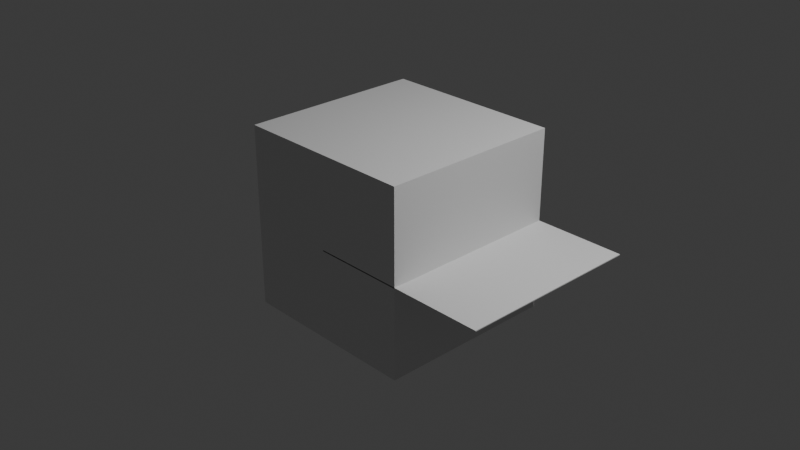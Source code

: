 # Source: capture-software-fixture.blend  (saved by Blender 4.5.92; exported with 4.5.12 LTS)
import bpy
from mathutils import Matrix  # noqa: F401  (used for matrix-valued properties, if any)

bpy.ops.wm.read_factory_settings(use_empty=True)
scene = bpy.context.scene
scene.name = 'Scene'

# ---- collections
col_collection = bpy.data.collections.new('Collection'); scene.collection.children.link(col_collection)
col_instanced_collection = bpy.data.collections.new('instanced.collection')  # instanced only; not linked into the scene

# ---- materials (node trees are filled in below, after node groups)
mat_material = bpy.data.materials.new('Material')
mat_material.alpha_threshold = 0.0
mat_material.roughness = 0.5
mat_material.line_color = (0.0, 0.0, 0.0, 1.0)

# ---- material node trees
mat_material.use_nodes = True; mat_material.node_tree.nodes.clear()
_N = mat_material.node_tree.nodes; _L = mat_material.node_tree.links
n0 = _N.new('ShaderNodeOutputMaterial'); n0.name = 'Material Output'; n0.location = (200, 100)
n1 = _N.new('ShaderNodeBsdfPrincipled'); n1.name = 'Principled BSDF'; n1.location = (-200, 100)
n1.inputs[3].default_value = 1.45
_L.new(n1.outputs[0], n0.inputs[0])
n0.is_active_output = True

# ---- world
world_world = bpy.data.worlds.new('World'); scene.world = world_world
world_world.use_nodes = True; world_world.node_tree.nodes.clear()
_N = world_world.node_tree.nodes; _L = world_world.node_tree.links
n0 = _N.new('ShaderNodeOutputWorld'); n0.name = 'World Output'; n0.location = (200, 100)
n1 = _N.new('ShaderNodeBackground'); n1.name = 'Background'; n1.location = (-200, 100)
n1.inputs[0].default_value = (0.05088, 0.05088, 0.05088, 1.0)
_L.new(n1.outputs[0], n0.inputs[0])
n0.is_active_output = True
world_world.color = (0.05088, 0.05088, 0.05088)
world_world.sun_shadow_jitter_overblur = 0.0

# ---- cameras
cam_camera = bpy.data.cameras.new('Camera')
cam_camera.clip_end = 100.0
cam_camera.ortho_scale = 7.314

# ---- lights
light_light = bpy.data.lights.new('Light', 'POINT')
light_light.energy = 1000.0
light_light.shadow_soft_size = 0.1

# ---- meshes
me_mirror_mesh = bpy.data.meshes.new('mirror.mesh')
me_mirror_mesh.from_pydata([(-1.0, -1.0, 0.0), (1.0, -1.0, 0.0), (1.0, 1.0, 0.0), (-1.0, 1.0, 0.0)], [], [(0, 1, 2, 3)])
me_mirror_mesh.update()
me_cube = bpy.data.meshes.new('Cube')
me_cube.from_pydata([(1.0, 1.0, 1.0), (1.0, 1.0, -1.0), (1.0, -1.0, 1.0), (1.0, -1.0, -1.0), (-1.0, 1.0, 1.0), (-1.0, 1.0, -1.0), (-1.0, -1.0, 1.0), (-1.0, -1.0, -1.0)], [], [(0, 4, 6, 2), (3, 2, 6, 7), (7, 6, 4, 5), (5, 1, 3, 7), (1, 0, 2, 3), (5, 4, 0, 1)])
_uv = me_cube.uv_layers.new(name='UVMap')
_uv.uv.foreach_set('vector', [0.625, 0.5, 0.875, 0.5, 0.875, 0.75, 0.625, 0.75, 0.375, 0.75, 0.625, 0.75, 0.625, 1.0, 0.375, 1.0, 0.375, 0.0, 0.625, 0.0, 0.625, 0.25, 0.375, 0.25, 0.125, 0.5, 0.375, 0.5, 0.375, 0.75, 0.125, 0.75, 0.375, 0.5, 0.625, 0.5, 0.625, 0.75, 0.375, 0.75, 0.375, 0.25, 0.625, 0.25, 0.625, 0.5, 0.375, 0.5])
me_cube.materials.append(mat_material)
me_cube.use_mirror_vertex_groups = False
me_cube.update()
me_mirror_mesh_001 = bpy.data.meshes.new('mirror.mesh.001')
me_mirror_mesh_001.from_pydata([(-1.0, -1.0, 0.0), (1.0, -1.0, 0.0), (1.0, 1.0, 0.0), (-1.0, 1.0, 0.0)], [], [(0, 1, 2, 3)])
me_mirror_mesh_001.update()

# ---- objects
ob_source = bpy.data.objects.new('source', None)
ob_detector = bpy.data.objects.new('detector', None)
ob_mirror = bpy.data.objects.new('mirror', me_mirror_mesh)
ob_instance = bpy.data.objects.new('instance', None)
ob_cube = bpy.data.objects.new('Cube', me_cube)
ob_light = bpy.data.objects.new('Light', light_light)
ob_camera = bpy.data.objects.new('Camera', cam_camera)
ob_instanced_mirror = bpy.data.objects.new('instanced.mirror', me_mirror_mesh_001)

# ---- transforms, parenting, visibility, modifiers, constraints
ob_source.location = (0.0, 0.0, 0.0)
ob_detector.location = (0.0, 0.0, 0.0)
ob_mirror.location = (1.0, 0.0, 0.0)
_m = ob_mirror.modifiers.new('thickness', 'SOLIDIFY')
ob_instance.location = (0.0, 0.0, 0.0)
ob_instance.instance_type = 'COLLECTION'
ob_cube.location = (0.0, 0.0, 0.0)
ob_cube.lock_rotations_4d = False
ob_cube.empty_display_type = 'ARROWS'
ob_cube.lineart.crease_threshold = 0.0
ob_light.location = (4.076, 1.005, 5.904)
ob_light.rotation_euler = (0.6503, 0.05522, 1.866)
ob_light.lock_rotations_4d = False
ob_light.empty_display_type = 'ARROWS'
ob_light.color = (0.0, 0.0, 0.0, 0.0)
ob_light.lineart.crease_threshold = 0.0
ob_camera.location = (7.359, -6.926, 4.958)
ob_camera.rotation_euler = (1.109, 0.0, 0.8149)
ob_camera.lock_rotations_4d = False
ob_camera.empty_display_type = 'ARROWS'
ob_camera.color = (0.0, 0.0, 0.0, 0.0)
ob_camera.display_type = 'WIRE'
ob_camera.lineart.crease_threshold = 0.0
ob_instanced_mirror.location = (0.0, 0.0, 0.0)
ob_instance.instance_collection = col_instanced_collection

# ---- collection membership
scene.collection.objects.link(ob_source)
scene.collection.objects.link(ob_detector)
scene.collection.objects.link(ob_mirror)
scene.collection.objects.link(ob_instance)
col_collection.objects.link(ob_cube)
col_collection.objects.link(ob_light)
col_collection.objects.link(ob_camera)
col_instanced_collection.objects.link(ob_instanced_mirror)

# ---- scene / render settings (as saved in the file)
scene.camera = ob_camera
scene.frame_start = 1; scene.frame_end = 250; scene.frame_set(1)
scene.render.engine = 'BLENDER_EEVEE_NEXT'
scene.unit_settings.scale_length = 0.001
bpy.context.view_layer.update()
